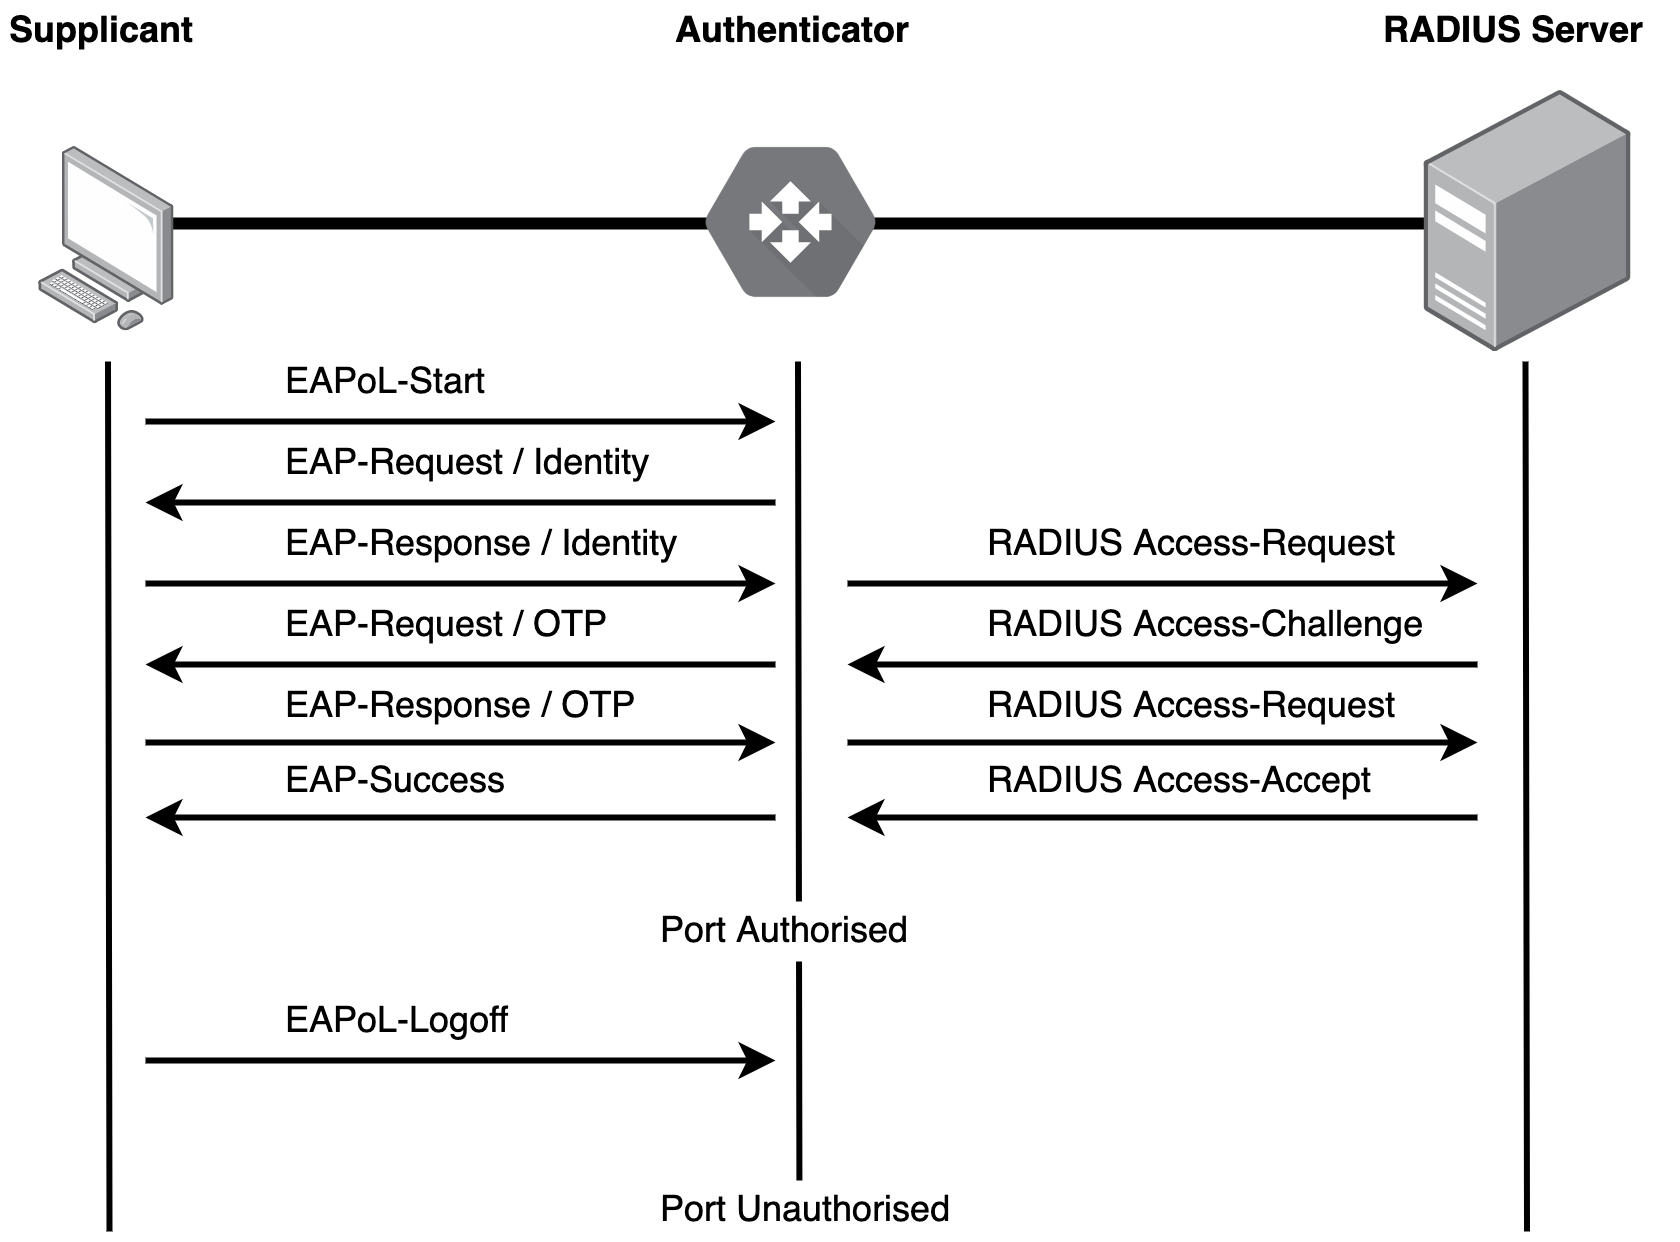

The diagram above was exported from draw.io. Its source (the exported page's mxGraphModel, read from the mxfile embedded in the PNG):
<mxGraphModel dx="2052" dy="984" grid="1" gridSize="10" guides="1" tooltips="1" connect="1" arrows="1" fold="1" page="1" pageScale="1" pageWidth="850" pageHeight="1100" math="0" shadow="0">
  <root>
    <mxCell id="0" />
    <mxCell id="1" parent="0" />
    <mxCell id="Nv2rbYyXPmz8jekPXYyr-3" value="Authenticator" style="text;html=1;resizable=0;points=[];autosize=1;align=left;verticalAlign=top;spacingTop=-4;fontStyle=1" vertex="1" parent="1">
      <mxGeometry x="405" y="40" width="90" height="20" as="geometry" />
    </mxCell>
    <mxCell id="Nv2rbYyXPmz8jekPXYyr-4" value="RADIUS Server" style="text;html=1;resizable=0;points=[];autosize=1;align=left;verticalAlign=top;spacingTop=-4;fontStyle=1" vertex="1" parent="1">
      <mxGeometry x="641" y="40" width="100" height="20" as="geometry" />
    </mxCell>
    <mxCell id="Nv2rbYyXPmz8jekPXYyr-5" value="" style="endArrow=none;html=1;strokeWidth=4;" edge="1" parent="1">
      <mxGeometry width="50" height="50" relative="1" as="geometry">
        <mxPoint x="471" y="114" as="sourcePoint" />
        <mxPoint x="660" y="114" as="targetPoint" />
      </mxGeometry>
    </mxCell>
    <mxCell id="Nv2rbYyXPmz8jekPXYyr-7" value="Supplicant" style="text;html=1;resizable=0;points=[];autosize=1;align=left;verticalAlign=top;spacingTop=-4;fontStyle=1" vertex="1" parent="1">
      <mxGeometry x="182.5" y="40" width="70" height="20" as="geometry" />
    </mxCell>
    <mxCell id="Nv2rbYyXPmz8jekPXYyr-8" value="" style="endArrow=none;html=1;strokeWidth=4;" edge="1" parent="1">
      <mxGeometry width="50" height="50" relative="1" as="geometry">
        <mxPoint x="236" y="114" as="sourcePoint" />
        <mxPoint x="425" y="114" as="targetPoint" />
      </mxGeometry>
    </mxCell>
    <mxCell id="Nv2rbYyXPmz8jekPXYyr-1" value="" style="points=[];aspect=fixed;html=1;align=center;shadow=0;dashed=0;image;image=img/lib/allied_telesis/computer_and_terminals/Server_Desktop.svg;" vertex="1" parent="1">
      <mxGeometry x="656.5" y="70" width="69" height="87" as="geometry" />
    </mxCell>
    <mxCell id="Nv2rbYyXPmz8jekPXYyr-2" value="" style="shape=mxgraph.gcp.networking.cloud_router;html=1;fillColor=#76787C;gradientColor=none;strokeColor=none;verticalLabelPosition=bottom;verticalAlign=top;align=center;aspect=fixed;" vertex="1" parent="1">
      <mxGeometry x="416.5" y="88.5" width="57" height="50" as="geometry" />
    </mxCell>
    <mxCell id="Nv2rbYyXPmz8jekPXYyr-6" value="" style="points=[];aspect=fixed;html=1;align=center;shadow=0;dashed=0;image;image=img/lib/allied_telesis/computer_and_terminals/Personal_Computer.svg;" vertex="1" parent="1">
      <mxGeometry x="194.5" y="88.5" width="45.6" height="61.800000000000004" as="geometry" />
    </mxCell>
    <mxCell id="Nv2rbYyXPmz8jekPXYyr-9" value="" style="endArrow=none;html=1;strokeWidth=2;" edge="1" parent="1">
      <mxGeometry width="50" height="50" relative="1" as="geometry">
        <mxPoint x="217.5" y="160" as="sourcePoint" />
        <mxPoint x="218" y="450" as="targetPoint" />
      </mxGeometry>
    </mxCell>
    <mxCell id="Nv2rbYyXPmz8jekPXYyr-10" value="" style="endArrow=none;html=1;strokeWidth=2;" edge="1" parent="1">
      <mxGeometry width="50" height="50" relative="1" as="geometry">
        <mxPoint x="447.5" y="160" as="sourcePoint" />
        <mxPoint x="448" y="450" as="targetPoint" />
      </mxGeometry>
    </mxCell>
    <mxCell id="Nv2rbYyXPmz8jekPXYyr-11" value="" style="endArrow=none;html=1;strokeWidth=2;" edge="1" parent="1">
      <mxGeometry width="50" height="50" relative="1" as="geometry">
        <mxPoint x="690" y="160" as="sourcePoint" />
        <mxPoint x="690.5" y="450" as="targetPoint" />
      </mxGeometry>
    </mxCell>
    <mxCell id="Nv2rbYyXPmz8jekPXYyr-12" value="" style="endArrow=classic;html=1;strokeWidth=2;" edge="1" parent="1">
      <mxGeometry width="50" height="50" relative="1" as="geometry">
        <mxPoint x="230" y="180" as="sourcePoint" />
        <mxPoint x="440" y="180" as="targetPoint" />
      </mxGeometry>
    </mxCell>
    <mxCell id="Nv2rbYyXPmz8jekPXYyr-14" value="EAPoL-Start" style="text;html=1;resizable=0;points=[];autosize=1;align=left;verticalAlign=top;spacingTop=-4;" vertex="1" parent="1">
      <mxGeometry x="275" y="157" width="80" height="20" as="geometry" />
    </mxCell>
    <mxCell id="Nv2rbYyXPmz8jekPXYyr-15" value="" style="endArrow=none;html=1;strokeWidth=2;endFill=0;startArrow=classic;startFill=1;" edge="1" parent="1">
      <mxGeometry width="50" height="50" relative="1" as="geometry">
        <mxPoint x="230" y="207" as="sourcePoint" />
        <mxPoint x="440" y="207" as="targetPoint" />
      </mxGeometry>
    </mxCell>
    <mxCell id="Nv2rbYyXPmz8jekPXYyr-16" value="EAP-Request / Identity" style="text;html=1;resizable=0;points=[];autosize=1;align=left;verticalAlign=top;spacingTop=-4;" vertex="1" parent="1">
      <mxGeometry x="275" y="184" width="140" height="20" as="geometry" />
    </mxCell>
    <mxCell id="Nv2rbYyXPmz8jekPXYyr-17" value="" style="endArrow=classic;html=1;strokeWidth=2;" edge="1" parent="1">
      <mxGeometry width="50" height="50" relative="1" as="geometry">
        <mxPoint x="230" y="234" as="sourcePoint" />
        <mxPoint x="440" y="234" as="targetPoint" />
      </mxGeometry>
    </mxCell>
    <mxCell id="Nv2rbYyXPmz8jekPXYyr-18" value="EAP-Response / Identity" style="text;html=1;resizable=0;points=[];autosize=1;align=left;verticalAlign=top;spacingTop=-4;" vertex="1" parent="1">
      <mxGeometry x="275" y="211" width="150" height="20" as="geometry" />
    </mxCell>
    <mxCell id="Nv2rbYyXPmz8jekPXYyr-19" value="" style="endArrow=none;html=1;strokeWidth=2;startArrow=classic;startFill=1;endFill=0;" edge="1" parent="1">
      <mxGeometry width="50" height="50" relative="1" as="geometry">
        <mxPoint x="230" y="261" as="sourcePoint" />
        <mxPoint x="440" y="261" as="targetPoint" />
      </mxGeometry>
    </mxCell>
    <mxCell id="Nv2rbYyXPmz8jekPXYyr-20" value="EAP-Request / OTP" style="text;html=1;resizable=0;points=[];autosize=1;align=left;verticalAlign=top;spacingTop=-4;" vertex="1" parent="1">
      <mxGeometry x="275" y="238" width="120" height="20" as="geometry" />
    </mxCell>
    <mxCell id="Nv2rbYyXPmz8jekPXYyr-21" value="" style="endArrow=classic;html=1;strokeWidth=2;startArrow=none;startFill=0;endFill=1;" edge="1" parent="1">
      <mxGeometry width="50" height="50" relative="1" as="geometry">
        <mxPoint x="230" y="287" as="sourcePoint" />
        <mxPoint x="440" y="287" as="targetPoint" />
      </mxGeometry>
    </mxCell>
    <mxCell id="Nv2rbYyXPmz8jekPXYyr-22" value="EAP-Response / OTP" style="text;html=1;resizable=0;points=[];autosize=1;align=left;verticalAlign=top;spacingTop=-4;" vertex="1" parent="1">
      <mxGeometry x="275" y="265" width="130" height="20" as="geometry" />
    </mxCell>
    <mxCell id="Nv2rbYyXPmz8jekPXYyr-23" value="" style="endArrow=none;html=1;strokeWidth=2;startArrow=classic;startFill=1;endFill=0;" edge="1" parent="1">
      <mxGeometry width="50" height="50" relative="1" as="geometry">
        <mxPoint x="230" y="312" as="sourcePoint" />
        <mxPoint x="440" y="312" as="targetPoint" />
      </mxGeometry>
    </mxCell>
    <mxCell id="Nv2rbYyXPmz8jekPXYyr-24" value="EAP-Success" style="text;html=1;resizable=0;points=[];autosize=1;align=left;verticalAlign=top;spacingTop=-4;" vertex="1" parent="1">
      <mxGeometry x="275" y="290" width="90" height="20" as="geometry" />
    </mxCell>
    <mxCell id="Nv2rbYyXPmz8jekPXYyr-25" value="" style="endArrow=classic;html=1;strokeWidth=2;" edge="1" parent="1">
      <mxGeometry width="50" height="50" relative="1" as="geometry">
        <mxPoint x="464" y="234" as="sourcePoint" />
        <mxPoint x="674" y="234" as="targetPoint" />
      </mxGeometry>
    </mxCell>
    <mxCell id="Nv2rbYyXPmz8jekPXYyr-26" value="RADIUS Access-Request" style="text;html=1;resizable=0;points=[];autosize=1;align=left;verticalAlign=top;spacingTop=-4;" vertex="1" parent="1">
      <mxGeometry x="509" y="211" width="150" height="20" as="geometry" />
    </mxCell>
    <mxCell id="Nv2rbYyXPmz8jekPXYyr-27" value="" style="endArrow=none;html=1;strokeWidth=2;startArrow=classic;startFill=1;endFill=0;" edge="1" parent="1">
      <mxGeometry width="50" height="50" relative="1" as="geometry">
        <mxPoint x="464" y="261" as="sourcePoint" />
        <mxPoint x="674" y="261" as="targetPoint" />
      </mxGeometry>
    </mxCell>
    <mxCell id="Nv2rbYyXPmz8jekPXYyr-28" value="RADIUS Access-Challenge" style="text;html=1;resizable=0;points=[];autosize=1;align=left;verticalAlign=top;spacingTop=-4;" vertex="1" parent="1">
      <mxGeometry x="509" y="238" width="160" height="20" as="geometry" />
    </mxCell>
    <mxCell id="Nv2rbYyXPmz8jekPXYyr-29" value="" style="endArrow=classic;html=1;strokeWidth=2;startArrow=none;startFill=0;endFill=1;" edge="1" parent="1">
      <mxGeometry width="50" height="50" relative="1" as="geometry">
        <mxPoint x="464" y="287" as="sourcePoint" />
        <mxPoint x="674" y="287" as="targetPoint" />
      </mxGeometry>
    </mxCell>
    <mxCell id="Nv2rbYyXPmz8jekPXYyr-30" value="RADIUS Access-Request" style="text;html=1;resizable=0;points=[];autosize=1;align=left;verticalAlign=top;spacingTop=-4;" vertex="1" parent="1">
      <mxGeometry x="509" y="265" width="150" height="20" as="geometry" />
    </mxCell>
    <mxCell id="Nv2rbYyXPmz8jekPXYyr-31" value="" style="endArrow=none;html=1;strokeWidth=2;startArrow=classic;startFill=1;endFill=0;" edge="1" parent="1">
      <mxGeometry width="50" height="50" relative="1" as="geometry">
        <mxPoint x="464" y="312" as="sourcePoint" />
        <mxPoint x="674" y="312" as="targetPoint" />
      </mxGeometry>
    </mxCell>
    <mxCell id="Nv2rbYyXPmz8jekPXYyr-32" value="RADIUS Access-Accept" style="text;html=1;resizable=0;points=[];autosize=1;align=left;verticalAlign=top;spacingTop=-4;" vertex="1" parent="1">
      <mxGeometry x="509" y="290" width="140" height="20" as="geometry" />
    </mxCell>
    <mxCell id="Nv2rbYyXPmz8jekPXYyr-33" value="Port Authorised" style="text;html=1;resizable=0;points=[];autosize=1;align=left;verticalAlign=top;spacingTop=-4;fillColor=#ffffff;" vertex="1" parent="1">
      <mxGeometry x="400" y="340" width="100" height="20" as="geometry" />
    </mxCell>
    <mxCell id="Nv2rbYyXPmz8jekPXYyr-34" value="" style="endArrow=classic;html=1;strokeWidth=2;" edge="1" parent="1">
      <mxGeometry width="50" height="50" relative="1" as="geometry">
        <mxPoint x="230" y="393" as="sourcePoint" />
        <mxPoint x="440" y="393" as="targetPoint" />
      </mxGeometry>
    </mxCell>
    <mxCell id="Nv2rbYyXPmz8jekPXYyr-35" value="EAPoL-Logoff" style="text;html=1;resizable=0;points=[];autosize=1;align=left;verticalAlign=top;spacingTop=-4;" vertex="1" parent="1">
      <mxGeometry x="275" y="370" width="90" height="20" as="geometry" />
    </mxCell>
    <mxCell id="Nv2rbYyXPmz8jekPXYyr-36" value="Port Unauthorised" style="text;html=1;resizable=0;points=[];autosize=1;align=left;verticalAlign=top;spacingTop=-4;fillColor=#ffffff;" vertex="1" parent="1">
      <mxGeometry x="400" y="433" width="110" height="20" as="geometry" />
    </mxCell>
  </root>
</mxGraphModel>